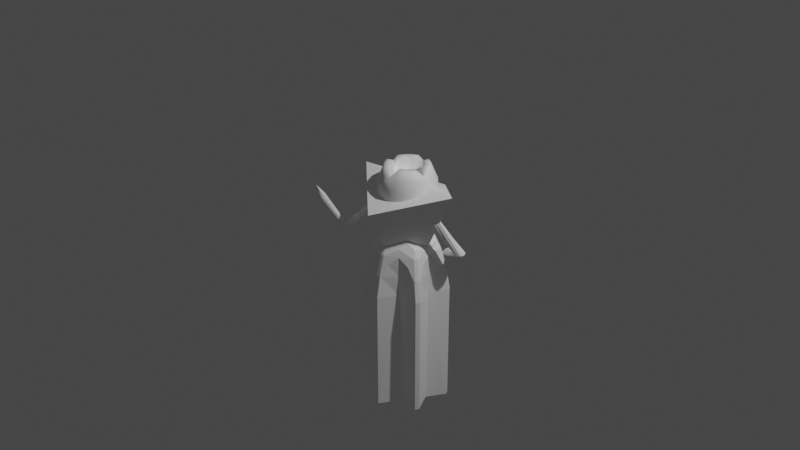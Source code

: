 # Source: Temp.blend  (saved by Blender 2.80.75; exported with 4.5.12 LTS)
import bpy
from mathutils import Matrix  # noqa: F401  (used for matrix-valued properties, if any)

bpy.ops.wm.read_factory_settings(use_empty=True)
scene = bpy.context.scene
scene.name = 'Scene'

# ---- collections
col_collection = bpy.data.collections.new('Collection'); scene.collection.children.link(col_collection)

# ---- materials (node trees are filled in below, after node groups)
mat_mat2 = bpy.data.materials.new('mat2')
mat_mat2.use_transparent_shadow = False
mat_mat2.diffuse_color = (1.0, 1.0, 1.0, 1.0)
mat_mat2.roughness = 0.6667
mat_mat2.specular_intensity = 1.0
mat_mat1 = bpy.data.materials.new('mat1')
mat_mat1.use_transparent_shadow = False
mat_mat1.diffuse_color = (1.0, 1.0, 1.0, 1.0)
mat_mat1.roughness = 0.6667
mat_mat1.specular_intensity = 1.0
mat_mat4 = bpy.data.materials.new('mat4')
mat_mat4.use_transparent_shadow = False
mat_mat4.diffuse_color = (1.0, 1.0, 1.0, 1.0)
mat_mat4.roughness = 0.6667
mat_mat4.specular_intensity = 1.0
mat_mat3 = bpy.data.materials.new('mat3')
mat_mat3.use_transparent_shadow = False
mat_mat3.diffuse_color = (1.0, 1.0, 1.0, 1.0)
mat_mat3.roughness = 0.6667
mat_mat3.specular_intensity = 1.0
mat_mat5 = bpy.data.materials.new('mat5')
mat_mat5.use_transparent_shadow = False
mat_mat5.diffuse_color = (1.0, 1.0, 1.0, 1.0)
mat_mat5.roughness = 0.6667
mat_mat5.specular_intensity = 1.0
mat_mat6 = bpy.data.materials.new('mat6')
mat_mat6.use_transparent_shadow = False
mat_mat6.diffuse_color = (1.0, 1.0, 1.0, 1.0)
mat_mat6.roughness = 0.6667
mat_mat6.specular_intensity = 1.0

# ---- material node trees
mat_mat2.use_nodes = True; mat_mat2.node_tree.nodes.clear()
_N = mat_mat2.node_tree.nodes; _L = mat_mat2.node_tree.links
n0 = _N.new('ShaderNodeOutputMaterial'); n0.name = 'Material Output'; n0.location = (300, 300)
n1 = _N.new('ShaderNodeBsdfPrincipled'); n1.name = 'Principled BSDF'; n1.location = (10, 300)
n1.distribution = 'GGX'
n1.subsurface_method = 'BURLEY'
n1.inputs[0].default_value = (1.0, 1.0, 1.0, 1.0)
n1.inputs[2].default_value = 0.6667
n1.inputs[3].default_value = 1.45
n1.inputs[13].default_value = 1.0
n1.inputs[27].default_value = (0.0, 0.0, 0.0, 1.0)
n1.inputs[28].default_value = 1.0
_L.new(n1.outputs[0], n0.inputs[0])
n0.is_active_output = True
mat_mat1.use_nodes = True; mat_mat1.node_tree.nodes.clear()
_N = mat_mat1.node_tree.nodes; _L = mat_mat1.node_tree.links
n0 = _N.new('ShaderNodeOutputMaterial'); n0.name = 'Material Output'; n0.location = (300, 300)
n1 = _N.new('ShaderNodeBsdfPrincipled'); n1.name = 'Principled BSDF'; n1.location = (10, 300)
n1.distribution = 'GGX'
n1.subsurface_method = 'BURLEY'
n1.inputs[0].default_value = (1.0, 1.0, 1.0, 1.0)
n1.inputs[2].default_value = 0.6667
n1.inputs[3].default_value = 1.45
n1.inputs[13].default_value = 1.0
n1.inputs[27].default_value = (0.0, 0.0, 0.0, 1.0)
n1.inputs[28].default_value = 1.0
_L.new(n1.outputs[0], n0.inputs[0])
n0.is_active_output = True
mat_mat4.use_nodes = True; mat_mat4.node_tree.nodes.clear()
_N = mat_mat4.node_tree.nodes; _L = mat_mat4.node_tree.links
n0 = _N.new('ShaderNodeOutputMaterial'); n0.name = 'Material Output'; n0.location = (300, 300)
n1 = _N.new('ShaderNodeBsdfPrincipled'); n1.name = 'Principled BSDF'; n1.location = (10, 300)
n1.distribution = 'GGX'
n1.subsurface_method = 'BURLEY'
n1.inputs[0].default_value = (1.0, 1.0, 1.0, 1.0)
n1.inputs[2].default_value = 0.6667
n1.inputs[3].default_value = 1.45
n1.inputs[13].default_value = 1.0
n1.inputs[27].default_value = (0.0, 0.0, 0.0, 1.0)
n1.inputs[28].default_value = 1.0
_L.new(n1.outputs[0], n0.inputs[0])
n0.is_active_output = True
mat_mat3.use_nodes = True; mat_mat3.node_tree.nodes.clear()
_N = mat_mat3.node_tree.nodes; _L = mat_mat3.node_tree.links
n0 = _N.new('ShaderNodeOutputMaterial'); n0.name = 'Material Output'; n0.location = (300, 300)
n1 = _N.new('ShaderNodeBsdfPrincipled'); n1.name = 'Principled BSDF'; n1.location = (10, 300)
n1.distribution = 'GGX'
n1.subsurface_method = 'BURLEY'
n1.inputs[0].default_value = (1.0, 1.0, 1.0, 1.0)
n1.inputs[2].default_value = 0.6667
n1.inputs[3].default_value = 1.45
n1.inputs[13].default_value = 1.0
n1.inputs[27].default_value = (0.0, 0.0, 0.0, 1.0)
n1.inputs[28].default_value = 1.0
_L.new(n1.outputs[0], n0.inputs[0])
n0.is_active_output = True
mat_mat5.use_nodes = True; mat_mat5.node_tree.nodes.clear()
_N = mat_mat5.node_tree.nodes; _L = mat_mat5.node_tree.links
n0 = _N.new('ShaderNodeOutputMaterial'); n0.name = 'Material Output'; n0.location = (300, 300)
n1 = _N.new('ShaderNodeBsdfPrincipled'); n1.name = 'Principled BSDF'; n1.location = (10, 300)
n1.distribution = 'GGX'
n1.subsurface_method = 'BURLEY'
n1.inputs[0].default_value = (1.0, 1.0, 1.0, 1.0)
n1.inputs[2].default_value = 0.6667
n1.inputs[3].default_value = 1.45
n1.inputs[13].default_value = 1.0
n1.inputs[27].default_value = (0.0, 0.0, 0.0, 1.0)
n1.inputs[28].default_value = 1.0
_L.new(n1.outputs[0], n0.inputs[0])
n0.is_active_output = True
mat_mat6.use_nodes = True; mat_mat6.node_tree.nodes.clear()
_N = mat_mat6.node_tree.nodes; _L = mat_mat6.node_tree.links
n0 = _N.new('ShaderNodeOutputMaterial'); n0.name = 'Material Output'; n0.location = (300, 300)
n1 = _N.new('ShaderNodeBsdfPrincipled'); n1.name = 'Principled BSDF'; n1.location = (10, 300)
n1.distribution = 'GGX'
n1.subsurface_method = 'BURLEY'
n1.inputs[0].default_value = (1.0, 1.0, 1.0, 1.0)
n1.inputs[2].default_value = 0.6667
n1.inputs[3].default_value = 1.45
n1.inputs[13].default_value = 1.0
n1.inputs[27].default_value = (0.0, 0.0, 0.0, 1.0)
n1.inputs[28].default_value = 1.0
_L.new(n1.outputs[0], n0.inputs[0])
n0.is_active_output = True

# ---- world
world_world = bpy.data.worlds.new('World'); scene.world = world_world
world_world.use_nodes = True; world_world.node_tree.nodes.clear()
_N = world_world.node_tree.nodes; _L = world_world.node_tree.links
n0 = _N.new('ShaderNodeOutputWorld'); n0.name = 'World Output'; n0.location = (300, 300)
n1 = _N.new('ShaderNodeBackground'); n1.name = 'Background'; n1.location = (10, 300)
n1.inputs[0].default_value = (0.05088, 0.05088, 0.05088, 1.0)
_L.new(n1.outputs[0], n0.inputs[0])
n0.is_active_output = True
world_world.color = (0.05088, 0.05088, 0.05088)
world_world.use_sun_shadow = False
world_world.sun_shadow_jitter_overblur = 0.0

# ---- cameras
cam_camera = bpy.data.cameras.new('Camera')
cam_camera.clip_end = 100.0
cam_camera.ortho_scale = 7.314

# ---- lights
light_light = bpy.data.lights.new('Light', 'POINT')
light_light.transmission_factor = 0.0
light_light.energy = 1000.0
light_light.shadow_soft_size = 0.1
light_light.shadow_maximum_resolution = 0.006
light_light.use_absolute_resolution = True

# ---- meshes
me_gobglobgrodgrob = bpy.data.meshes.new('GobGlobGrodGrob')
me_gobglobgrodgrob.from_pydata([(0.5474, 0.1364, -0.02575), (0.5234, 0.1429, 0.00351), (0.6824, -0.2237, -0.1545), (0.7046, -0.225, -0.1752), (0.4997, 0.1364, 0.02494), (0.6532, -0.22, -0.1476), (0.4817, 0.1153, 0.03282), (0.6247, -0.2149, -0.1563), (0.4749, 0.08519, 0.02502), (0.6044, -0.2098, -0.1783), (0.4812, 0.05561, 0.003636), (0.598, -0.2061, -0.2076), (0.4933, 0.02416, -0.0256), (0.6071, -0.2047, -0.2365), (0.4811, 0.05561, -0.05485), (0.6292, -0.206, -0.2571), (0.4747, 0.08519, -0.07629), (0.6584, -0.2097, -0.264), (0.4815, 0.1153, -0.08416), (0.687, -0.2147, -0.2553), (0.4995, 0.1364, -0.07636), (0.7072, -0.2199, -0.2334), (0.5233, 0.1429, -0.05498), (0.7136, -0.2236, -0.204), (0.2788, -0.4678, -0.4088), (0.2971, -0.4728, -0.4319), (0.2601, -0.4541, -0.3954), (0.2459, -0.4354, -0.3951), (0.2401, -0.4167, -0.408), (0.2442, -0.403, -0.4308), (0.2571, -0.398, -0.4572), (0.2754, -0.4031, -0.4802), (0.2942, -0.4168, -0.4937), (0.3083, -0.4355, -0.494), (0.3142, -0.4541, -0.481), (0.31, -0.4678, -0.4583), (0.1355, -0.5297, -0.4992), (0.1511, -0.5297, -0.5239), (0.1241, -0.5297, -0.4811), (0.1199, -0.5297, -0.4745), (0.1667, -0.5298, -0.5487), (0.1781, -0.5298, -0.5668), (0.1823, -0.5298, -0.5734)], [], [(0, 1, 2, 3), (1, 4, 5, 2), (4, 6, 7, 5), (8, 9, 7, 6), (10, 11, 9, 8), (12, 13, 11, 10), (14, 15, 13, 12), (16, 17, 15, 14), (16, 18, 19, 17), (18, 20, 21, 19), (20, 22, 23, 21), (22, 0, 3, 23), (2, 24, 25, 3), (5, 26, 24, 2), (7, 27, 26, 5), (9, 28, 27, 7), (11, 29, 28, 9), (13, 30, 29, 11), (13, 15, 31, 30), (15, 17, 32, 31), (17, 19, 33, 32), (19, 21, 34, 33), (21, 23, 35, 34), (23, 3, 25, 35), (24, 36, 37, 25), (26, 38, 36, 24), (27, 39, 38, 26), (27, 28, 38, 39), (28, 29, 36, 38), (29, 30, 37, 36), (31, 40, 37, 30), (32, 41, 40, 31), (33, 42, 41, 32), (33, 34, 41, 42), (34, 35, 40, 41), (35, 25, 37, 40)])
_uv = me_gobglobgrodgrob.uv_layers.new(name='UVMap')
_uv.uv.foreach_set('vector', [0.0, -0.4, 0.08333, -0.4, 0.08333, -0.6, 0.0, -0.6, 0.08333, -0.4, 0.1667, -0.4, 0.1667, -0.6, 0.08333, -0.6, 0.1667, -0.4, 0.25, -0.4, 0.25, -0.6, 0.1667, -0.6, 0.3333, -0.4, 0.3333, -0.6, 0.25, -0.6, 0.25, -0.4, 0.4167, -0.4, 0.4167, -0.6, 0.3333, -0.6, 0.3333, -0.4, 0.5, -0.4, 0.5, -0.6, 0.4167, -0.6, 0.4167, -0.4, 0.5833, -0.4, 0.5833, -0.6, 0.5, -0.6, 0.5, -0.4, 0.6667, -0.4, 0.6667, -0.6, 0.5833, -0.6, 0.5833, -0.4, 0.6667, -0.4, 0.75, -0.4, 0.75, -0.6, 0.6667, -0.6, 0.75, -0.4, 0.8333, -0.4, 0.8333, -0.6, 0.75, -0.6, 0.8333, -0.4, 0.9167, -0.4, 0.9167, -0.6, 0.8333, -0.6, 0.9167, -0.4, 1.0, -0.4, 1.0, -0.6, 0.9167, -0.6, 0.08333, -0.6, 0.08333, -0.8, 0.0, -0.8, 0.0, -0.6, 0.1667, -0.6, 0.1667, -0.8, 0.08333, -0.8, 0.08333, -0.6, 0.25, -0.6, 0.25, -0.8, 0.1667, -0.8, 0.1667, -0.6, 0.3333, -0.6, 0.3333, -0.8, 0.25, -0.8, 0.25, -0.6, 0.4167, -0.6, 0.4167, -0.8, 0.3333, -0.8, 0.3333, -0.6, 0.5, -0.6, 0.5, -0.8, 0.4167, -0.8, 0.4167, -0.6, 0.5, -0.6, 0.5833, -0.6, 0.5833, -0.8, 0.5, -0.8, 0.5833, -0.6, 0.6667, -0.6, 0.6667, -0.8, 0.5833, -0.8, 0.6667, -0.6, 0.75, -0.6, 0.75, -0.8, 0.6667, -0.8, 0.75, -0.6, 0.8333, -0.6, 0.8333, -0.8, 0.75, -0.8, 0.8333, -0.6, 0.9167, -0.6, 0.9167, -0.8, 0.8333, -0.8, 0.9167, -0.6, 1.0, -0.6, 1.0, -0.8, 0.9167, -0.8, 0.08333, -0.8, 0.08333, -1.0, 0.0, -1.0, 0.0, -0.8, 0.1667, -0.8, 0.1667, -1.0, 0.08333, -1.0, 0.08333, -0.8, 0.25, -0.8, 0.25, -1.0, 0.1667, -1.0, 0.1667, -0.8, 0.25, -0.8, 0.3333, -0.8, 0.3333, -1.0, 0.25, -1.0, 0.3333, -0.8, 0.4167, -0.8, 0.4167, -1.0, 0.3333, -1.0, 0.4167, -0.8, 0.5, -0.8, 0.5, -1.0, 0.4167, -1.0, 0.5833, -0.8, 0.5833, -1.0, 0.5, -1.0, 0.5, -0.8, 0.6667, -0.8, 0.6667, -1.0, 0.5833, -1.0, 0.5833, -0.8, 0.75, -0.8, 0.75, -1.0, 0.6667, -1.0, 0.6667, -0.8, 0.75, -0.8, 0.8333, -0.8, 0.8333, -1.0, 0.75, -1.0, 0.8333, -0.8, 0.9167, -0.8, 0.9167, -1.0, 0.8333, -1.0, 0.9167, -0.8, 1.0, -0.8, 1.0, -1.0, 0.9167, -1.0])
me_gobglobgrodgrob.materials.append(mat_mat2)
me_gobglobgrodgrob.materials.append(mat_mat1)
me_gobglobgrodgrob.materials.append(mat_mat4)
me_gobglobgrodgrob.materials.append(mat_mat3)
me_gobglobgrodgrob.materials.append(mat_mat5)
me_gobglobgrodgrob.materials.append(mat_mat6)
me_gobglobgrodgrob.use_remesh_preserve_volume = False
me_gobglobgrodgrob.use_remesh_preserve_attributes = False
me_gobglobgrodgrob.use_mirror_vertex_groups = False
me_gobglobgrodgrob.update()
me_gobglobgrodgrob_001 = bpy.data.meshes.new('GobGlobGrodGrob.001')
me_gobglobgrodgrob_001.from_pydata([(0.2475, -0.7194, -0.2904), (0.2387, -2.0, -0.2712), (0.1181, -2.0, -0.4722), (0.1181, -0.708, -0.4722), (-0.215, -0.3527, -0.02579), (-0.2164, -0.2605, -0.02577), (-0.2377, -0.3517, -0.1299), (-0.2689, -0.4775, -0.1985), (-0.213, -0.4817, -0.02582), (-0.3012, -0.7072, -0.2307), (-0.2097, -0.6998, -0.02588), (-0.3009, -0.7078, 0.1797), (-0.2686, -0.4776, 0.1468), (-0.2374, -0.3514, 0.07933), (-0.06314, -0.3558, 0.2374), (-0.06408, -0.2605, 0.2389), (-0.1656, -0.3511, 0.2073), (-0.2414, -0.4779, 0.1996), (-0.06189, -0.4826, 0.2354), (-0.2821, -0.7079, 0.2132), (-0.05966, -0.709, 0.2318), (0.07316, -0.7079, 0.4197), (0.05704, -0.4772, 0.3729), (0.01473, -0.3516, 0.3123), (0.2521, -0.3532, 0.2423), (0.2528, -0.2608, 0.2438), (0.172, -0.3516, 0.3167), (0.1295, -0.4776, 0.3774), (0.251, -0.4788, 0.2403), (0.1217, -0.7077, 0.4198), (0.2492, -0.7061, 0.2367), (0.47, -0.707, 0.2169), (0.4279, -0.4775, 0.2036), (0.3529, -0.3517, 0.2114), (0.4297, -0.3509, 0.07872), (0.4067, -0.3519, -0.02642), (0.4081, -0.2608, -0.02643), (0.4612, -0.4776, 0.1468), (0.4048, -0.4808, -0.0264), (0.4934, -0.7074, 0.1768), (0.4011, -0.7199, -0.02637), (0.4927, -0.7073, -0.2317), (0.4605, -0.4774, -0.1984), (0.4295, -0.3517, -0.1299), (0.2506, -0.2605, -0.2973), (0.3511, -0.3516, -0.2644), (0.2499, -0.359, -0.2958), (0.4246, -0.4777, -0.2569), (0.249, -0.4941, -0.2938), (0.4675, -0.7075, -0.2712), (0.126, -0.4782, -0.4304), (0.1698, -0.3517, -0.3691), (-0.0623, -0.3548, -0.2923), (-0.06324, -0.2605, -0.294), (0.01712, -0.3517, -0.3644), (0.06021, -0.4776, -0.4268), (-0.061, -0.4842, -0.29), (0.07314, -0.7077, -0.4721), (-0.05874, -0.7096, -0.286), (-0.2756, -0.7071, -0.2716), (-0.2311, -0.4779, -0.2502), (-0.1635, -0.3521, -0.2581), (0.1199, -0.4777, 0.383), (0.1216, -2.0, 0.4199), (0.2387, -2.0, 0.2163), (0.4703, -2.0, 0.2169), (0.4398, -0.4774, 0.1967), (0.4612, -0.4777, 0.1604), (0.4935, -2.0, 0.1769), (0.3816, -2.0, -0.02621), (0.4606, -0.4777, -0.2151), (0.4928, -2.0, -0.2319), (0.1164, -0.4777, -0.4359), (0.4373, -0.4777, -0.2495), (0.4676, -2.0, -0.2713), (0.07504, -0.4777, -0.4359), (0.07318, -2.0, -0.4721), (-0.04579, -2.0, -0.2628), (-0.2759, -2.0, -0.2717), (-0.2385, -0.4778, -0.2444), (-0.269, -0.4777, -0.2142), (-0.3013, -2.0, -0.2308), (-0.1898, -2.0, -0.02621), (-0.2686, -0.4777, 0.163), (-0.3009, -2.0, 0.1798), (-0.04693, -2.0, 0.2114), (0.07318, -2.0, 0.4197), (0.07504, -0.4777, 0.3835), (-0.2822, -2.0, 0.2132), (-0.2514, -0.4777, 0.1937), (0.1161, -0.2604, 0.3232), (0.07815, -0.2604, 0.323), (0.4073, -0.2604, 0.1329), (0.3892, -0.2604, 0.1642), (0.3871, -0.2604, -0.2181), (0.4068, -0.2604, -0.1873), (0.07815, -0.2604, -0.3754), (0.1134, -0.2604, -0.3755), (-0.2151, -0.2604, -0.1865), (-0.1955, -0.2604, -0.2184), (-0.2001, -0.2604, 0.1613), (-0.2148, -0.2604, 0.1351), (0.09666, -0.185, 0.2809), (-0.05107, -0.185, 0.218), (0.2403, -0.185, -0.2765), (0.3605, -0.185, -0.1815), (-0.1707, -0.185, 0.1272), (-0.1942, -0.185, -0.02577), (-0.169, -0.185, -0.1809), (-0.05064, -0.185, -0.2748), (0.386, -0.185, -0.0261), (0.3617, -0.185, 0.1277), (0.09586, -0.185, -0.3332), (0.2414, -0.185, 0.2227), (0.2651, -0.109, 0.1519), (0.2658, -0.1085, -0.2058), (-0.07779, -0.1085, -0.198), (-0.08015, -0.1085, 0.1445)], [], [(0, 1, 2, 3), (4, 5, 6), (6, 7, 8, 4), (7, 9, 10, 8), (10, 11, 12, 8), (13, 4, 8, 12), (4, 13, 5), (14, 15, 16), (16, 17, 18, 14), (17, 19, 20, 18), (20, 21, 22, 18), (23, 14, 18, 22), (23, 15, 14), (24, 25, 26), (26, 27, 28, 24), (27, 29, 30, 28), (30, 31, 32, 28), (28, 32, 33, 24), (33, 25, 24), (34, 35, 36), (34, 37, 38, 35), (37, 39, 40, 38), (40, 41, 42, 38), (43, 35, 38, 42), (35, 43, 36), (44, 45, 46), (45, 47, 48, 46), (47, 49, 0, 48), (0, 3, 50, 48), (51, 46, 48, 50), (51, 44, 46), (52, 53, 54), (54, 55, 56, 52), (55, 57, 58, 56), (58, 59, 60, 56), (61, 52, 56, 60), (61, 53, 52), (29, 27, 62), (63, 64, 30, 29), (30, 64, 65, 31), (31, 66, 32), (37, 67, 39), (68, 69, 40, 39), (41, 70, 42), (40, 69, 71, 41), (3, 72, 50), (47, 73, 49), (74, 1, 0, 49), (55, 75, 57), (76, 77, 58, 57), (58, 77, 78, 59), (59, 79, 60), (7, 80, 9), (9, 81, 82, 10), (11, 83, 12), (82, 84, 11, 10), (20, 85, 86, 21), (21, 87, 22), (88, 85, 20, 19), (17, 89, 19), (63, 29, 21, 86), (29, 62, 87, 21), (90, 91, 87, 62), (65, 68, 39, 31), (67, 66, 31, 39), (92, 93, 66, 67), (71, 74, 49, 41), (70, 41, 49, 73), (73, 94, 95, 70), (76, 57, 3, 2), (72, 3, 57, 75), (96, 97, 72, 75), (81, 9, 59, 78), (80, 79, 59, 9), (98, 99, 79, 80), (84, 88, 19, 11), (89, 83, 11, 19), (100, 101, 83, 89), (62, 27, 26, 90), (66, 93, 33, 32), (67, 37, 34, 92), (70, 95, 43, 42), (73, 47, 45, 94), (72, 97, 51, 50), (75, 55, 54, 96), (79, 99, 61, 60), (80, 7, 6, 98), (83, 101, 13, 12), (89, 17, 16, 100), (87, 91, 23, 22), (23, 91, 15), (15, 100, 16), (90, 26, 25), (25, 33, 93), (92, 34, 36), (36, 43, 95), (94, 45, 44), (44, 51, 97), (96, 54, 53), (53, 61, 99), (98, 6, 5), (5, 13, 101), (15, 91, 102, 103), (94, 44, 104, 105), (5, 101, 106, 107), (53, 99, 108, 109), (92, 36, 110, 111), (44, 97, 112, 104), (96, 53, 109, 112), (98, 5, 107, 108), (106, 100, 15, 103), (36, 95, 105, 110), (113, 25, 93, 111), (90, 25, 113, 102), (114, 113, 111), (105, 104, 115), (116, 109, 108), (106, 103, 117), (107, 116, 108), (107, 106, 117), (102, 117, 103), (102, 113, 114), (110, 114, 111), (110, 105, 115), (112, 115, 104), (112, 109, 116), (91, 90, 102), (101, 100, 106), (99, 98, 108), (97, 96, 112), (95, 94, 105), (93, 92, 111), (85, 88, 84, 82), (64, 63, 86, 85), (64, 69, 68, 65), (1, 74, 71, 69), (1, 77, 76, 2), (77, 82, 81, 78)])
me_gobglobgrodgrob_001.polygons.foreach_set('material_index', [0, 0, 0, 0, 0, 0, 0, 0, 0, 0, 0, 0, 0, 0, 0, 0, 0, 0, 0, 0, 0, 0, 0, 0, 0, 0, 0, 0, 0, 0, 0, 0, 0, 0, 0, 0, 0, 1, 0, 0, 1, 1, 0, 1, 0, 1, 1, 0, 1, 0, 0, 1, 1, 0, 1, 0, 0, 1, 0, 1, 1, 1, 1, 1, 1, 1, 1, 1, 1, 1, 1, 1, 1, 1, 1, 1, 1, 1, 1, 1, 1, 1, 1, 1, 1, 1, 1, 1, 1, 1, 1, 1, 1, 1, 1, 1, 1, 1, 1, 1, 1, 1, 1, 1, 1, 1, 1, 1, 1, 1, 1, 1, 1, 1, 1, 1, 1, 1, 1, 1, 1, 1, 1, 1, 1, 1, 1, 1, 1, 1, 1, 1, 2, 2, 2, 2, 2, 2])
_uv = me_gobglobgrodgrob_001.uv_layers.new(name='UVMap')
_uv.uv.foreach_set('vector', [0.4167, -0.4971, 0.4167, -1.0, 0.4894, -1.0, 0.4894, -0.317, 0.75, -0.3531, 0.7501, -0.08025, 0.7045, -0.1285, 0.7045, -0.1285, 0.6808, -0.1952, 0.75, -0.4038, 0.75, -0.3531, 0.6808, -0.1952, 0.6747, -0.317, 0.75, -0.4895, 0.75, -0.4038, 0.75, -0.4895, 0.826, -0.317, 0.8194, -0.1952, 0.75, -0.4038, 0.7962, -0.1284, 0.75, -0.3531, 0.75, -0.4038, 0.8194, -0.1952, 0.75, -0.3531, 0.7962, -0.1284, 0.75, -0.08025, 0.9167, -0.3544, 0.9135, -0.08025, 0.8688, -0.1279, 0.8688, -0.1279, 0.8447, -0.1957, 0.9167, -0.4042, 0.9167, -0.3544, 0.8447, -0.1957, 0.8401, -0.317, 0.9167, -0.4931, 0.9167, -0.4042, 0.9167, -0.4931, 0.9916, -0.317, 0.9833, -0.1952, 0.9167, -0.4042, 0.9601, -0.1285, 0.9167, -0.3544, 0.9167, -0.4042, 0.9831, -0.1945, 0.9601, -0.1285, 0.9136, -0.08025, 0.9167, -0.3544, 0.08333, -0.3532, 0.084, -0.08025, 0.03806, -0.1285, 0.03806, -0.1285, 0.01528, -0.1952, 0.08333, -0.4026, 0.08333, -0.3532, 0.01528, -0.1952, 0.01067, -0.317, 0.08333, -0.4918, 0.08333, -0.4026, 0.08333, -0.4918, 0.1581, -0.317, 0.1528, -0.1952, 0.08333, -0.4026, 0.08333, -0.4026, 0.1528, -0.1953, 0.1292, -0.1286, 0.08333, -0.3532, 0.1292, -0.1286, 0.08392, -0.08025, 0.08333, -0.3532, 0.2036, -0.1285, 0.25, -0.3528, 0.25, -0.08025, 0.2043, -0.1278, 0.1806, -0.1951, 0.25, -0.4034, 0.25, -0.3528, 0.1806, -0.1952, 0.1753, -0.317, 0.25, -0.4973, 0.25, -0.4034, 0.25, -0.4973, 0.3258, -0.317, 0.3192, -0.1952, 0.25, -0.4034, 0.2955, -0.1285, 0.25, -0.3528, 0.25, -0.4034, 0.3191, -0.1948, 0.25, -0.3528, 0.2955, -0.1285, 0.2499, -0.08025, 0.4173, -0.08025, 0.3717, -0.13, 0.4167, -0.3556, 0.3717, -0.13, 0.3491, -0.1994, 0.4167, -0.4087, 0.4167, -0.3556, 0.3491, -0.1994, 0.3433, -0.317, 0.4167, -0.4971, 0.4167, -0.4087, 0.4167, -0.4971, 0.4894, -0.317, 0.485, -0.1963, 0.4167, -0.4087, 0.4619, -0.1289, 0.4167, -0.3556, 0.4167, -0.4087, 0.485, -0.1963, 0.4619, -0.1289, 0.4173, -0.08025, 0.4167, -0.3556, 0.1581, -0.354, 0.5847, -0.08025, 0.5393, -0.1284, 0.5393, -0.1284, 0.5155, -0.1952, 0.1581, -0.4048, 0.1581, -0.354, 0.5155, -0.195, 0.5084, -0.317, 0.5833, -0.4933, 0.1581, -0.4048, 0.1581, -0.4933, 0.08333, -0.317, 0.6569, -0.1956, 0.1581, -0.4048, 0.6322, -0.1289, 0.1581, -0.354, 0.1581, -0.4048, 0.6569, -0.1956, 0.6322, -0.1289, 0.5847, -0.08025, 0.1581, -0.354, 0.01062, -0.3168, 0.01528, -0.1952, 0.01085, -0.1952, 0.01061, -1.0, 0.08333, -1.0, 0.08333, -0.4918, 0.01061, -0.317, 0.08333, -0.4918, 0.08333, -1.0, 0.1581, -1.0, 0.1581, -0.317, 0.1581, -0.3162, 0.1582, -0.1952, 0.1528, -0.1952, 0.1806, -0.1952, 0.1751, -0.1952, 0.1751, -0.3165, 0.1751, -1.0, 0.25, -1.0, 0.25, -0.4973, 0.1751, -0.317, 0.3258, -0.3165, 0.3258, -0.1952, 0.3192, -0.1952, 0.25, -0.4973, 0.25, -1.0, 0.3258, -1.0, 0.3258, -0.317, 0.4894, -0.317, 0.4894, -0.1952, 0.485, -0.1953, 0.3491, -0.1994, 0.3433, -0.1996, 0.3433, -0.3166, 0.3433, -1.0, 0.4167, -1.0, 0.4167, -0.4971, 0.3433, -0.317, 0.5155, -0.1952, 0.5084, -0.1952, 0.5084, -0.3168, 0.5084, -1.0, 0.5833, -1.0, 0.5833, -0.4933, 0.5084, -0.317, 0.1581, -0.4933, 0.1581, -1.0, 0.08333, -1.0, 0.08333, -0.317, 0.6569, -0.3162, 0.657, -0.1522, 0.6569, -0.1952, 0.6808, -0.1952, 0.6745, -0.1952, 0.6745, -0.3164, 0.6745, -0.317, 0.6745, -1.0, 0.75, -1.0, 0.75, -0.4895, 0.826, -0.3168, 0.826, -0.1952, 0.8194, -0.1952, 0.75, -1.0, 0.826, -1.0, 0.826, -0.317, 0.75, -0.4895, 0.9167, -0.4931, 0.9167, -1.0, 0.9916, -1.0, 0.9916, -0.317, 0.9916, -0.3169, 0.9916, -0.1952, 0.9833, -0.1952, 0.8401, -1.0, 0.9167, -1.0, 0.9167, -0.4931, 0.8401, -0.317, 0.8447, -0.1952, 0.8401, -0.1952, 0.8401, -0.3169, 0.01061, -1.0, 0.01062, -0.3168, 0.9916, -0.3169, 0.9916, -1.0, 0.01062, -0.3168, 0.01085, -0.1952, 0.9916, -0.1952, 0.9916, -0.3169, 0.01061, -0.08025, 0.9916, -0.08025, 0.9916, -0.1952, 0.01085, -0.1952, 0.1581, -1.0, 0.1751, -1.0, 0.1751, -0.3165, 0.1581, -0.3162, 0.1751, -0.1952, 0.1582, -0.1952, 0.1581, -0.3162, 0.1751, -0.3165, 0.1751, -0.08025, 0.1581, -0.08025, 0.1582, -0.1952, 0.1751, -0.1952, 0.3258, -1.0, 0.3433, -1.0, 0.3433, -0.3166, 0.3258, -0.3165, 0.3258, -0.1952, 0.3258, -0.3165, 0.3433, -0.3166, 0.3433, -0.1996, 0.3433, -0.1996, 0.3433, -0.08025, 0.3258, -0.08025, 0.3258, -0.1952, 0.5084, -1.0, 0.5084, -0.3168, 0.4894, -0.317, 0.4894, -1.0, 0.4894, -0.1952, 0.4894, -0.317, 0.5084, -0.3168, 0.5084, -0.1952, 0.5084, -0.08025, 0.4894, -0.08025, 0.4894, -0.1952, 0.5084, -0.1952, 0.6745, -1.0, 0.6745, -0.3164, 0.6569, -0.3162, 0.08333, -1.0, 0.6745, -0.1952, 0.657, -0.1522, 0.6569, -0.3162, 0.6745, -0.3164, 0.6745, -0.08025, 0.6569, -0.08025, 0.657, -0.1522, 0.6745, -0.1952, 0.826, -1.0, 0.8401, -1.0, 0.8401, -0.3169, 0.826, -0.3168, 0.8401, -0.1952, 0.826, -0.1952, 0.826, -0.3168, 0.8401, -0.3169, 0.8401, -0.08025, 0.826, -0.08025, 0.826, -0.1952, 0.8401, -0.1952, 0.01085, -0.1952, 0.01528, -0.1952, 0.03806, -0.1285, 0.01061, -0.08025, 0.1582, -0.1952, 0.1581, -0.08025, 0.1292, -0.1286, 0.1528, -0.1952, 0.1751, -0.1952, 0.1806, -0.1952, 0.2036, -0.1285, 0.1751, -0.08025, 0.3258, -0.1952, 0.3258, -0.08025, 0.2955, -0.1285, 0.3192, -0.1952, 0.3433, -0.1996, 0.3491, -0.1994, 0.3717, -0.13, 0.3433, -0.08025, 0.4894, -0.1952, 0.4894, -0.08025, 0.4619, -0.1289, 0.485, -0.1953, 0.5084, -0.1952, 0.5155, -0.1952, 0.5393, -0.1284, 0.5084, -0.08025, 0.657, -0.1522, 0.6569, -0.08025, 0.6322, -0.1289, 0.6569, -0.1952, 0.6745, -0.1952, 0.6808, -0.1952, 0.7045, -0.1285, 0.6745, -0.08025, 0.826, -0.1952, 0.826, -0.08025, 0.7962, -0.1284, 0.8194, -0.1952, 0.8401, -0.1952, 0.8447, -0.1952, 0.8688, -0.1279, 0.8401, -0.08025, 0.9916, -0.1952, 0.9916, -0.08025, 0.9601, -0.1285, 0.9833, -0.1952, 0.9601, -0.1285, 0.9916, -0.08025, 0.9167, -0.0803, 0.9167, -0.0803, 0.8401, -0.08025, 0.8688, -0.1279, 0.01061, -0.08025, 0.03806, -0.1285, 0.08392, -0.08025, 0.08392, -0.08025, 0.1292, -0.1286, 0.1581, -0.08025, 0.1751, -0.08025, 0.2036, -0.1285, 0.2508, -0.0808, 0.2508, -0.0808, 0.2955, -0.1285, 0.3258, -0.08025, 0.3433, -0.08025, 0.3717, -0.13, 0.4167, -0.0803, 0.4167, -0.0803, 0.4619, -0.1289, 0.4894, -0.08025, 0.5084, -0.08025, 0.5393, -0.1284, 0.5833, -0.0803, 0.5833, -0.0803, 0.6322, -0.1289, 0.6569, -0.08025, 0.6745, -0.08025, 0.7045, -0.1285, 0.75, -0.08029, 0.75, -0.08029, 0.7962, -0.1284, 0.826, -0.08025, 0.9167, -0.0803, 0.9916, -0.08025, 0.9916, -0.04041, 0.9167, -0.04041, 0.3433, -0.08025, 0.4167, -0.0803, 0.4167, -0.04041, 0.3433, -0.04041, 0.75, -0.08029, 0.826, -0.08025, 0.826, -0.04041, 0.75, -0.0404, 0.5833, -0.0803, 0.6569, -0.08025, 0.6569, -0.04041, 0.5833, -0.04041, 0.1751, -0.08025, 0.2508, -0.0808, 0.2504, -0.04058, 0.1751, -0.04041, 0.4167, -0.0803, 0.4894, -0.08025, 0.4894, -0.04041, 0.4167, -0.04041, 0.5084, -0.08025, 0.5833, -0.0803, 0.5833, -0.04041, 0.5084, -0.04041, 0.6745, -0.08025, 0.75, -0.08029, 0.75, -0.0404, 0.6745, -0.04041, 0.8401, -0.04041, 0.8401, -0.08025, 0.9167, -0.0803, 0.9167, -0.04041, 0.2508, -0.0808, 0.3258, -0.08025, 0.3258, -0.04041, 0.2504, -0.04058, 0.08367, -0.04032, 0.084, -0.08025, 0.1581, -0.08025, 0.1581, -0.04041, 0.01061, -0.08025, 0.08392, -0.08025, 0.08363, -0.04032, 0.01061, -0.04041, 0.08333, 0.0, 0.08367, -0.04032, 0.1581, -0.04041, 0.3433, -0.04041, 0.4167, -0.04041, 0.4167, 0.0, 0.5833, 0.0, 0.5833, -0.04041, 0.6569, -0.04041, 0.8401, -0.04041, 0.9167, -0.04041, 0.9167, 0.0, 0.75, -0.0404, 0.5833, 0.0, 0.6745, -0.04041, 0.75, -0.0404, 0.8333, -0.04041, 0.9167, 0.0, 0.9916, -0.04041, 0.9167, 0.0, 0.9167, -0.04041, 0.01061, -0.04041, 0.08363, -0.04032, 0.08333, 0.0, 0.2504, -0.04058, 0.08333, 0.0, 0.1667, -0.04041, 0.2504, -0.04058, 0.3258, -0.04041, 0.4167, 0.0, 0.4894, -0.04041, 0.4167, 0.0, 0.4167, -0.04041, 0.5084, -0.04041, 0.5833, -0.04041, 0.5833, 0.0, 0.9916, -0.08025, 0.01061, -0.08025, 0.01061, -0.04041, 0.826, -0.08025, 0.8401, -0.08025, 0.8401, -0.04041, 0.6569, -0.08025, 0.6745, -0.08025, 0.6569, -0.04041, 0.4894, -0.08025, 0.5084, -0.08025, 0.4894, -0.04041, 0.3258, -0.08025, 0.3433, -0.08025, 0.3433, -0.04041, 0.1581, -0.08025, 0.1751, -0.08025, 0.1581, -0.04041, 0.9167, -1.0, 0.8401, -1.0, 0.826, -1.0, 0.75, -1.0, 0.08333, -1.0, 0.01061, -1.0, 0.9916, -1.0, 0.9167, -1.0, 0.08333, -1.0, 0.25, -1.0, 0.1751, -1.0, 0.1581, -1.0, 0.4167, -1.0, 0.3433, -1.0, 0.3258, -1.0, 0.25, -1.0, 0.4167, -1.0, 0.1581, -1.0, 0.5084, -1.0, 0.4894, -1.0, 0.1581, -1.0, 0.75, -1.0, 0.6745, -1.0, 0.08333, -1.0])
me_gobglobgrodgrob_001.materials.append(mat_mat2)
me_gobglobgrodgrob_001.materials.append(mat_mat1)
me_gobglobgrodgrob_001.materials.append(mat_mat4)
me_gobglobgrodgrob_001.materials.append(mat_mat3)
me_gobglobgrodgrob_001.materials.append(mat_mat5)
me_gobglobgrodgrob_001.materials.append(mat_mat6)
me_gobglobgrodgrob_001.use_remesh_preserve_volume = False
me_gobglobgrodgrob_001.use_remesh_preserve_attributes = False
me_gobglobgrodgrob_001.use_mirror_vertex_groups = False
me_gobglobgrodgrob_001.update()
me_gobglobgrodgrob_002 = bpy.data.meshes.new('GobGlobGrodGrob.002')
me_gobglobgrodgrob_002.from_pydata([(0.09583, 0.5189, 0.1349), (0.1451, 0.5189, 0.1271), (0.09583, 0.5189, -0.02467), (0.1896, 0.5189, 0.1044), (0.2249, 0.5189, 0.06912), (0.2476, 0.5189, 0.02464), (0.2554, 0.5189, -0.02467), (0.2476, 0.5189, -0.07399), (0.2249, 0.5189, -0.1185), (0.1896, 0.5189, -0.1538), (0.1451, 0.5189, -0.1764), (0.09583, 0.5189, -0.1843), (0.04651, 0.5189, -0.1764), (0.002028, 0.5189, -0.1538), (-0.03328, 0.5189, -0.1185), (-0.05594, 0.5189, -0.07399), (-0.06375, 0.5189, -0.02467), (-0.05594, 0.5189, 0.02464), (-0.03328, 0.5189, 0.06912), (0.002028, 0.5189, 0.1044), (0.04651, 0.5189, 0.1271), (0.09583, 0.5486, 0.1612), (0.1459, 0.6339, 0.1281), (0.191, 0.6339, 0.1051), (0.2269, 0.6339, 0.06926), (0.2499, 0.6339, 0.0241), (0.283, 0.5493, -0.02595), (0.2499, 0.6339, -0.07601), (0.2269, 0.6339, -0.1212), (0.191, 0.6339, -0.157), (0.1459, 0.6339, -0.18), (0.09583, 0.5486, -0.2131), (0.04577, 0.6339, -0.18), (0.000614, 0.6339, -0.157), (-0.03522, 0.6339, -0.1212), (-0.05823, 0.6339, -0.07601), (-0.09137, 0.5493, -0.02595), (-0.05823, 0.6339, 0.0241), (-0.03522, 0.6339, 0.06926), (0.000614, 0.6339, 0.1051), (0.04577, 0.6339, 0.1281), (0.1672, 0.6343, 0.1936), (0.09583, 0.5493, 0.2408), (0.1783, 0.5494, 0.2277), (0.2526, 0.5494, 0.1898), (0.2315, 0.6343, 0.1608), (0.3116, 0.5494, 0.1308), (0.2826, 0.6343, 0.1097), (0.3495, 0.5494, 0.05647), (0.3153, 0.6343, 0.04537), (0.3626, 0.5496, -0.02595), (0.3153, 0.6343, -0.09728), (0.3495, 0.5494, -0.1084), (0.3116, 0.5494, -0.1827), (0.2826, 0.6343, -0.1616), (0.2526, 0.5494, -0.2417), (0.2315, 0.6343, -0.2127), (0.1783, 0.5494, -0.2796), (0.1672, 0.6343, -0.2455), (0.09583, 0.5493, -0.2927), (0.0245, 0.6343, -0.2455), (0.0134, 0.5494, -0.2796), (-0.06096, 0.5494, -0.2417), (-0.03984, 0.6343, -0.2127), (-0.12, 0.5494, -0.1827), (-0.09091, 0.6343, -0.1616), (-0.1579, 0.5494, -0.1084), (-0.1237, 0.6343, -0.09728), (-0.1709, 0.5496, -0.02595), (-0.1237, 0.6343, 0.04537), (-0.1579, 0.5494, 0.05647), (-0.12, 0.5494, 0.1308), (-0.09091, 0.6343, 0.1097), (-0.06096, 0.5494, 0.1898), (-0.03984, 0.6343, 0.1608), (0.0134, 0.5494, 0.2277), (0.0245, 0.6343, 0.1936), (0.09583, 0.464, 0.2779), (0.09583, 0.332, 0.2808), (0.1906, 0.3381, 0.2657), (0.1897, 0.464, 0.263), (0.2761, 0.3564, 0.2222), (0.2744, 0.464, 0.2199), (0.344, 0.3857, 0.1543), (0.3417, 0.464, 0.1527), (0.3875, 0.421, 0.06883), (0.3848, 0.464, 0.06795), (0.4025, 0.4606, -0.02595), (0.3997, 0.464, -0.02595), (0.3875, 0.421, -0.1207), (0.3848, 0.464, -0.1199), (0.344, 0.3857, -0.2062), (0.3417, 0.464, -0.2046), (0.2761, 0.3564, -0.2741), (0.2744, 0.464, -0.2718), (0.1906, 0.3381, -0.3177), (0.1897, 0.464, -0.3149), (0.09583, 0.332, -0.3327), (0.09583, 0.464, -0.3298), (0.001048, 0.3381, -0.3177), (0.001928, 0.464, -0.3149), (-0.08445, 0.3564, -0.2741), (-0.08278, 0.464, -0.2718), (-0.1523, 0.3857, -0.2062), (-0.15, 0.464, -0.2046), (-0.1959, 0.421, -0.1207), (-0.1932, 0.464, -0.1199), (-0.2109, 0.4606, -0.02595), (-0.208, 0.464, -0.02595), (-0.1959, 0.421, 0.06883), (-0.1932, 0.464, 0.06795), (-0.1523, 0.3857, 0.1543), (-0.15, 0.464, 0.1527), (-0.08445, 0.3564, 0.2222), (-0.08278, 0.464, 0.2199), (0.001049, 0.3381, 0.2657), (0.001928, 0.464, 0.263)], [], [(0, 1, 2), (1, 3, 2), (3, 4, 2), (4, 5, 2), (5, 6, 2), (6, 7, 2), (7, 8, 2), (8, 9, 2), (9, 10, 2), (10, 11, 2), (11, 12, 2), (12, 13, 2), (13, 14, 2), (14, 15, 2), (15, 16, 2), (16, 17, 2), (17, 18, 2), (18, 19, 2), (19, 20, 2), (20, 0, 2), (1, 0, 21, 22), (3, 1, 22, 23), (4, 3, 23, 24), (5, 4, 24, 25), (26, 6, 5, 25), (7, 6, 26, 27), (8, 7, 27, 28), (9, 8, 28, 29), (10, 9, 29, 30), (31, 11, 10, 30), (12, 11, 31, 32), (33, 13, 12, 32), (34, 14, 13, 33), (35, 15, 14, 34), (36, 16, 15, 35), (17, 16, 36, 37), (38, 18, 17, 37), (39, 19, 18, 38), (40, 20, 19, 39), (21, 0, 20, 40), (41, 22, 21, 42), (41, 43, 44, 45), (23, 22, 41, 45), (45, 44, 46, 47), (47, 24, 23, 45), (46, 48, 49, 47), (25, 24, 47, 49), (26, 25, 49, 50), (51, 27, 26, 50), (52, 53, 54, 51), (54, 28, 27, 51), (53, 55, 56, 54), (56, 29, 28, 54), (55, 57, 58, 56), (58, 30, 29, 56), (31, 30, 58, 59), (60, 32, 31, 59), (60, 61, 62, 63), (33, 32, 60, 63), (63, 62, 64, 65), (65, 34, 33, 63), (65, 64, 66, 67), (35, 34, 65, 67), (36, 35, 67, 68), (69, 37, 36, 68), (69, 70, 71, 72), (38, 37, 69, 72), (72, 71, 73, 74), (39, 38, 72, 74), (74, 73, 75, 76), (40, 39, 74, 76), (21, 40, 76, 42), (77, 78, 79, 80), (80, 43, 42, 77), (80, 79, 81, 82), (82, 44, 43, 80), (82, 81, 83, 84), (46, 44, 82, 84), (84, 83, 85, 86), (48, 46, 84, 86), (86, 85, 87, 88), (88, 50, 48, 86), (87, 89, 90, 88), (52, 50, 88, 90), (89, 91, 92, 90), (92, 53, 52, 90), (91, 93, 94, 92), (94, 55, 53, 92), (93, 95, 96, 94), (57, 55, 94, 96), (95, 97, 98, 96), (59, 57, 96, 98), (98, 97, 99, 100), (100, 61, 59, 98), (100, 99, 101, 102), (102, 62, 61, 100), (102, 101, 103, 104), (64, 62, 102, 104), (104, 103, 105, 106), (66, 64, 104, 106), (106, 105, 107, 108), (108, 68, 66, 106), (107, 109, 110, 108), (70, 68, 108, 110), (109, 111, 112, 110), (112, 71, 70, 110), (111, 113, 114, 112), (114, 73, 71, 112), (113, 115, 116, 114), (75, 73, 114, 116), (115, 78, 77, 116), (42, 75, 116, 77), (42, 43, 41), (76, 75, 42), (58, 57, 59), (59, 61, 60), (49, 48, 50), (50, 52, 51), (67, 66, 68), (68, 70, 69)])
me_gobglobgrodgrob_002.polygons.foreach_set('use_smooth', [True] * 120)
me_gobglobgrodgrob_002.polygons.foreach_set('material_index', [3, 3, 3, 3, 3, 3, 3, 3, 3, 3, 3, 3, 3, 3, 3, 3, 3, 3, 3, 3, 0, 1, 1, 1, 1, 0, 0, 1, 1, 1, 0, 1, 1, 1, 1, 1, 1, 1, 1, 1, 4, 0, 4, 0, 4, 0, 4, 4, 4, 0, 4, 0, 4, 0, 4, 4, 4, 0, 4, 0, 4, 0, 4, 4, 4, 0, 4, 0, 4, 0, 4, 4, 0, 0, 0, 0, 0, 0, 0, 0, 0, 0, 0, 0, 0, 0, 0, 0, 0, 0, 0, 0, 0, 0, 0, 0, 0, 0, 0, 0, 0, 0, 0, 0, 0, 0, 0, 0, 0, 0, 0, 0, 0, 0, 0, 0, 0, 0, 0, 0])
_uv = me_gobglobgrodgrob_002.uv_layers.new(name='UVMap')
_uv.uv.foreach_set('vector', [0.0, 0.0, 0.05, 0.0, 0.025, 0.0, 0.05, 0.0, 0.1, 0.0, 0.075, 0.0, 0.1, 0.0, 0.15, 0.0, 0.125, 0.0, 0.15, 0.0, 0.2, 0.0, 0.175, 0.0, 0.2, 0.0, 0.25, 0.0, 0.225, 0.0, 0.25, 0.0, 0.3, 0.0, 0.275, 0.0, 0.3, 0.0, 0.35, 0.0, 0.325, 0.0, 0.35, 0.0, 0.4, 0.0, 0.375, 0.0, 0.4, 0.0, 0.45, 0.0, 0.425, 0.0, 0.45, 0.0, 0.5, 0.0, 0.475, 0.0, 0.5, 0.0, 0.55, 0.0, 0.525, 0.0, 0.55, 0.0, 0.6, 0.0, 0.575, 0.0, 0.6, 0.0, 0.65, 0.0, 0.625, 0.0, 0.65, 0.0, 0.7, 0.0, 0.675, 0.0, 0.7, 0.0, 0.75, 0.0, 0.725, 0.0, 0.75, 0.0, 0.8, 0.0, 0.775, 0.0, 0.8, 0.0, 0.85, 0.0, 0.825, 0.0, 0.85, 0.0, 0.9, 0.0, 0.875, 0.0, 0.9, 0.0, 0.95, 0.0, 0.925, 0.0, 0.95, 0.0, 1.0, 0.0, 0.975, 0.0, 0.05, 0.0, 0.0, 0.0, 0.0, -0.1312, 0.05, -0.1312, 0.1, 0.0, 0.05, 0.0, 0.05, -0.1312, 0.1, -0.1312, 0.15, 0.0, 0.1, 0.0, 0.1, -0.1312, 0.15, -0.1312, 0.2, 0.0, 0.15, 0.0, 0.15, -0.1312, 0.2, -0.1312, 0.25, -0.1312, 0.25, 0.0, 0.2, 0.0, 0.2, -0.1312, 0.3, 0.0, 0.25, 0.0, 0.25, -0.1312, 0.3, -0.1312, 0.35, 0.0, 0.3, 0.0, 0.3, -0.1312, 0.35, -0.1312, 0.4, 0.0, 0.35, 0.0, 0.35, -0.1312, 0.4, -0.1312, 0.45, 0.0, 0.4, 0.0, 0.4, -0.1312, 0.45, -0.1312, 0.5, -0.1312, 0.5, 0.0, 0.45, 0.0, 0.45, -0.1312, 0.55, 0.0, 0.5, 0.0, 0.5, -0.1312, 0.55, -0.1312, 0.6, -0.1312, 0.6, 0.0, 0.55, 0.0, 0.55, -0.1312, 0.65, -0.1312, 0.65, 0.0, 0.6, 0.0, 0.6, -0.1312, 0.7, -0.1312, 0.7, 0.0, 0.65, 0.0, 0.65, -0.1312, 0.75, -0.1312, 0.75, 0.0, 0.7, 0.0, 0.7, -0.1312, 0.8, 0.0, 0.75, 0.0, 0.75, -0.1312, 0.8, -0.1312, 0.85, -0.1312, 0.85, 0.0, 0.8, 0.0, 0.8, -0.1312, 0.9, -0.1312, 0.9, 0.0, 0.85, 0.0, 0.85, -0.1312, 0.95, -0.1312, 0.95, 0.0, 0.9, 0.0, 0.9, -0.1312, 1.0, -0.1312, 1.0, 0.0, 0.95, 0.0, 0.95, -0.1312, 0.05, -0.2273, 0.05, -0.1312, 0.0, -0.1312, 0.0, -0.2273, 0.05, -0.2273, 0.05, -0.3333, 0.1, -0.3333, 0.1, -0.2273, 0.1, -0.1312, 0.05, -0.1312, 0.05, -0.2273, 0.1, -0.2273, 0.1, -0.2273, 0.1, -0.3333, 0.15, -0.3333, 0.15, -0.2273, 0.15, -0.2273, 0.15, -0.1312, 0.1, -0.1312, 0.1, -0.2273, 0.15, -0.3333, 0.2, -0.3333, 0.2, -0.2273, 0.15, -0.2273, 0.2, -0.1312, 0.15, -0.1312, 0.15, -0.2273, 0.2, -0.2273, 0.25, -0.1312, 0.2, -0.1312, 0.2, -0.2273, 0.25, -0.2273, 0.3, -0.2273, 0.3, -0.1312, 0.25, -0.1312, 0.25, -0.2273, 0.3, -0.3333, 0.35, -0.3333, 0.35, -0.2273, 0.3, -0.2273, 0.35, -0.2273, 0.35, -0.1312, 0.3, -0.1312, 0.3, -0.2273, 0.35, -0.3333, 0.4, -0.3333, 0.4, -0.2273, 0.35, -0.2273, 0.4, -0.2273, 0.4, -0.1312, 0.35, -0.1312, 0.35, -0.2273, 0.4, -0.3333, 0.45, -0.3333, 0.45, -0.2273, 0.4, -0.2273, 0.45, -0.2273, 0.45, -0.1312, 0.4, -0.1312, 0.4, -0.2273, 0.5, -0.1312, 0.45, -0.1312, 0.45, -0.2273, 0.5, -0.2273, 0.55, -0.2273, 0.55, -0.1312, 0.5, -0.1312, 0.5, -0.2273, 0.55, -0.2273, 0.55, -0.3333, 0.6, -0.3333, 0.6, -0.2273, 0.6, -0.1312, 0.55, -0.1312, 0.55, -0.2273, 0.6, -0.2273, 0.6, -0.2273, 0.6, -0.3333, 0.65, -0.3333, 0.65, -0.2273, 0.65, -0.2273, 0.65, -0.1312, 0.6, -0.1312, 0.6, -0.2273, 0.65, -0.2273, 0.65, -0.3333, 0.7, -0.3333, 0.7, -0.2273, 0.7, -0.1312, 0.65, -0.1312, 0.65, -0.2273, 0.7, -0.2273, 0.75, -0.1312, 0.7, -0.1312, 0.7, -0.2273, 0.75, -0.2273, 0.8, -0.2273, 0.8, -0.1312, 0.75, -0.1312, 0.75, -0.2273, 0.8, -0.2273, 0.8, -0.3333, 0.85, -0.3333, 0.85, -0.2273, 0.85, -0.1312, 0.8, -0.1312, 0.8, -0.2273, 0.85, -0.2273, 0.85, -0.2273, 0.85, -0.3333, 0.9, -0.3333, 0.9, -0.2273, 0.9, -0.1312, 0.85, -0.1312, 0.85, -0.2273, 0.9, -0.2273, 0.9, -0.2273, 0.9, -0.3333, 0.95, -0.3333, 0.95, -0.2273, 0.95, -0.1312, 0.9, -0.1312, 0.9, -0.2273, 0.95, -0.2273, 1.0, -0.1312, 0.95, -0.1312, 0.95, -0.2273, 1.0, -0.2273, 0.0, -0.541, 0.0, -0.6667, 0.05, -0.6667, 0.05, -0.541, 0.05, -0.541, 0.05, -0.3333, 0.0, -0.3333, 0.0, -0.541, 0.05, -0.541, 0.05, -0.6667, 0.1, -0.6667, 0.1, -0.541, 0.1, -0.541, 0.1, -0.3333, 0.05, -0.3333, 0.05, -0.541, 0.1, -0.541, 0.1, -0.6667, 0.15, -0.6667, 0.15, -0.541, 0.15, -0.3333, 0.1, -0.3333, 0.1, -0.541, 0.15, -0.541, 0.15, -0.541, 0.15, -0.6667, 0.2, -0.6667, 0.2, -0.541, 0.2, -0.3333, 0.15, -0.3333, 0.15, -0.541, 0.2, -0.541, 0.2, -0.541, 0.2, -0.6667, 0.25, -0.6667, 0.25, -0.541, 0.25, -0.541, 0.25, -0.3333, 0.2, -0.3333, 0.2, -0.541, 0.25, -0.6667, 0.3, -0.6667, 0.3, -0.541, 0.25, -0.541, 0.3, -0.3333, 0.25, -0.3333, 0.25, -0.541, 0.3, -0.541, 0.3, -0.6667, 0.35, -0.6667, 0.35, -0.541, 0.3, -0.541, 0.35, -0.541, 0.35, -0.3333, 0.3, -0.3333, 0.3, -0.541, 0.35, -0.6667, 0.4, -0.6667, 0.4, -0.541, 0.35, -0.541, 0.4, -0.541, 0.4, -0.3333, 0.35, -0.3333, 0.35, -0.541, 0.4, -0.6667, 0.45, -0.6667, 0.45, -0.541, 0.4, -0.541, 0.45, -0.3333, 0.4, -0.3333, 0.4, -0.541, 0.45, -0.541, 0.45, -0.6667, 0.5, -0.6667, 0.5, -0.541, 0.45, -0.541, 0.5, -0.3333, 0.45, -0.3333, 0.45, -0.541, 0.5, -0.541, 0.5, -0.541, 0.5, -0.6667, 0.55, -0.6667, 0.55, -0.541, 0.55, -0.541, 0.55, -0.3333, 0.5, -0.3333, 0.5, -0.541, 0.55, -0.541, 0.55, -0.6667, 0.6, -0.6667, 0.6, -0.541, 0.6, -0.541, 0.6, -0.3333, 0.55, -0.3333, 0.55, -0.541, 0.6, -0.541, 0.6, -0.6667, 0.65, -0.6667, 0.65, -0.541, 0.65, -0.3333, 0.6, -0.3333, 0.6, -0.541, 0.65, -0.541, 0.65, -0.541, 0.65, -0.6667, 0.7, -0.6667, 0.7, -0.541, 0.7, -0.3333, 0.65, -0.3333, 0.65, -0.541, 0.7, -0.541, 0.7, -0.541, 0.7, -0.6667, 0.75, -0.6667, 0.75, -0.541, 0.75, -0.541, 0.75, -0.3333, 0.7, -0.3333, 0.7, -0.541, 0.75, -0.6667, 0.8, -0.6667, 0.8, -0.541, 0.75, -0.541, 0.8, -0.3333, 0.75, -0.3333, 0.75, -0.541, 0.8, -0.541, 0.8, -0.6667, 0.85, -0.6667, 0.85, -0.541, 0.8, -0.541, 0.85, -0.541, 0.85, -0.3333, 0.8, -0.3333, 0.8, -0.541, 0.85, -0.6667, 0.9, -0.6667, 0.9, -0.541, 0.85, -0.541, 0.9, -0.541, 0.9, -0.3333, 0.85, -0.3333, 0.85, -0.541, 0.9, -0.6667, 0.95, -0.6667, 0.95, -0.541, 0.9, -0.541, 0.95, -0.3333, 0.9, -0.3333, 0.9, -0.541, 0.95, -0.541, 0.95, -0.6667, 1.0, -0.6667, 1.0, -0.541, 0.95, -0.541, 1.0, -0.3333, 0.95, -0.3333, 0.95, -0.541, 1.0, -0.541, 0.0, -0.3333, 0.05, -0.3333, 0.05, -0.2273, 0.95, -0.2273, 0.95, -0.3333, 1.0, -0.3333, 0.45, -0.2273, 0.45, -0.3333, 0.5, -0.3333, 0.5, -0.3333, 0.55, -0.3333, 0.55, -0.2273, 0.2, -0.2273, 0.2, -0.3333, 0.25, -0.3333, 0.25, -0.3333, 0.3, -0.3333, 0.3, -0.2273, 0.7, -0.2273, 0.7, -0.3333, 0.75, -0.3333, 0.75, -0.3333, 0.8, -0.3333, 0.8, -0.2273])
me_gobglobgrodgrob_002.materials.append(mat_mat2)
me_gobglobgrodgrob_002.materials.append(mat_mat1)
me_gobglobgrodgrob_002.materials.append(mat_mat4)
me_gobglobgrodgrob_002.materials.append(mat_mat3)
me_gobglobgrodgrob_002.materials.append(mat_mat5)
me_gobglobgrodgrob_002.materials.append(mat_mat6)
me_gobglobgrodgrob_002.use_remesh_preserve_volume = False
me_gobglobgrodgrob_002.use_remesh_preserve_attributes = False
me_gobglobgrodgrob_002.use_mirror_vertex_groups = False
me_gobglobgrodgrob_002.update()
me_gobglobgrodgrob_004 = bpy.data.meshes.new('GobGlobGrodGrob.004')
me_gobglobgrodgrob_004.from_pydata([(0.09551, -0.4245, 0.153), (-0.07923, -0.4245, -0.02613), (0.09631, -0.4998, -0.02602), (0.09551, -0.4245, -0.2054), (0.2711, -0.4245, -0.02613), (-0.5184, 0.4599, -0.02587), (0.09551, 0.2372, 0.5053), (0.7094, 0.4599, -0.02587), (0.09551, 0.2372, -0.5578), (0.09472, -0.4998, -0.02602), (-0.08085, -0.4245, -0.02613), (0.4797, 0.05496, 0.003728), (0.492, 0.02348, -0.0257), (0.5468, 0.134, -0.0258), (0.5226, 0.141, 0.003519), (0.4992, 0.1345, 0.02482), (0.4739, 0.08405, 0.02506), (0.4802, 0.05438, -0.05495), (0.5228, 0.1406, -0.05497), (0.4743, 0.08344, -0.07632), (0.4995, 0.1339, -0.0762), (0.4816, 0.1129, -0.0841), (0.4812, 0.1135, 0.03278), (-0.2829, 0.08405, 0.02506), (-0.2902, 0.1135, 0.03278), (-0.3081, 0.1345, 0.02482), (-0.3084, 0.1339, -0.0762), (-0.2905, 0.1129, -0.0841), (-0.2833, 0.08344, -0.07632), (-0.3558, 0.134, -0.0258), (-0.3318, 0.1406, -0.05497), (-0.2891, 0.05438, -0.05495), (-0.301, 0.02348, -0.0257), (-0.2887, 0.05496, 0.003728), (-0.3316, 0.141, 0.003519)], [], [(0, 1, 2), (2, 1, 3), (2, 4, 0), (3, 4, 2), (5, 6, 7), (7, 8, 5), (9, 4, 0), (3, 4, 9), (0, 10, 9), (9, 10, 3), (11, 12, 13, 14), (14, 15, 16, 11), (17, 18, 13, 12), (19, 20, 18, 17), (19, 21, 20), (15, 22, 16), (23, 24, 25), (26, 27, 28), (29, 30, 31, 32), (30, 26, 28, 31), (29, 32, 33, 34), (23, 25, 34, 33), (5, 0, 6), (24, 0, 5), (23, 0, 24), (33, 0, 23), (32, 0, 33), (32, 1, 0), (25, 24, 5), (34, 25, 5), (29, 34, 5), (32, 3, 1), (32, 8, 3), (31, 8, 32), (28, 8, 31), (27, 8, 28), (5, 30, 29), (26, 8, 27), (5, 26, 30), (5, 8, 26), (12, 0, 4), (12, 6, 0), (11, 6, 12), (16, 6, 11), (7, 14, 13), (22, 6, 16), (7, 15, 14), (15, 6, 22), (7, 6, 15), (21, 3, 8), (19, 3, 21), (17, 3, 19), (12, 3, 17), (12, 4, 3), (8, 20, 21), (7, 20, 8), (18, 20, 7), (13, 18, 7)])
me_gobglobgrodgrob_004.polygons.foreach_set('material_index', [5, 2, 2, 5, 0, 0, 5, 2, 2, 5, 2, 2, 2, 2, 2, 2, 2, 2, 2, 2, 2, 2, 1, 1, 1, 1, 1, 1, 1, 1, 1, 1, 1, 1, 1, 1, 1, 1, 1, 1, 1, 1, 1, 1, 1, 1, 1, 1, 1, 1, 1, 1, 1, 1, 1, 1, 1, 1])
_uv = me_gobglobgrodgrob_004.uv_layers.new(name='UVMap')
_uv.uv.foreach_set('vector', [0.0, -0.00011, 0.0, -0.9988, 0.4994, -0.4995, 0.4994, -0.4995, 0.0, -0.9988, 0.9999, -1.0, 0.4994, -0.4995, 0.9988, 0.0, 0.0, 0.0, 1.0, -1.0, 0.9988, 0.0, 0.4994, -0.4995, 0.9988, -1.0, 0.0, -1.0, 0.0, -0.00119, 0.0, -0.00119, 1.0, 0.0, 0.9988, -1.0, 0.4994, -0.4995, 0.0, -0.9988, 0.0, -0.00011, 0.9999, -1.0, 0.0, -0.9988, 0.4994, -0.4995, 0.0, 0.0, 0.9988, 0.0, 0.4994, -0.4995, 0.4994, -0.4995, 0.9988, 0.0, 1.0, -1.0, 0.07003, -0.4092, 0.00152, -0.4466, 0.00251, -0.3254, 0.06322, -0.3136, 0.06322, -0.3136, 0.1085, -0.3169, 0.1156, -0.3733, 0.07041, -0.4089, 0.9324, -0.4096, 0.9389, -0.3142, 0.00168, -0.3257, 1.0, -0.4936, 0.8871, -0.3742, 0.8932, -0.3175, 0.9389, -0.3142, 0.9329, -0.4099, 0.8871, -0.3742, 0.8738, -0.3395, 0.8939, -0.3176, 0.1085, -0.3169, 0.1284, -0.3385, 0.1157, -0.3731, 0.1156, -0.3733, 0.1286, -0.3387, 0.109, -0.3167, 0.8932, -0.3175, 0.874, -0.3393, 0.8869, -0.3738, 0.9996, -0.3258, 0.9389, -0.3142, 0.9329, -0.4099, 0.00273, -0.4462, 0.9389, -0.3142, 0.8939, -0.3176, 0.8871, -0.3742, 0.9324, -0.4096, 0.00251, -0.3254, 0.00273, -0.4462, 0.07003, -0.4092, 0.06322, -0.3136, 0.1156, -0.3733, 0.1085, -0.3169, 0.06322, -0.3136, 0.07041, -0.4089, 0.00119, 0.0, 1.0, -1.0, 1.0, 0.0, 0.1286, -0.3387, 1.0, -1.0, 0.00119, 0.0, 0.1157, -0.3731, 1.0, -1.0, 0.1286, -0.3387, 0.07041, -0.4089, 1.0, -1.0, 0.1156, -0.3733, 0.00273, -0.4462, 1.0, -1.0, 0.07003, -0.4092, 0.00119, -0.4936, 0.00119, -1.0, 1.0, -1.0, 0.109, -0.3167, 0.1286, -0.3387, 0.00119, 0.0, 0.06322, -0.3136, 0.109, -0.3167, 0.00119, 0.0, 0.00251, -0.3254, 0.06322, -0.3136, 0.00119, 0.0, 1.0, -0.4936, 0.0, -1.0, 1.0, -1.0, 1.0, -0.4936, 0.0, 0.0, 0.0, -1.0, 0.9329, -0.4099, 0.0, 0.0, 1.0, -0.4936, 0.8871, -0.3742, 0.0, 0.0, 0.9324, -0.4096, 0.8738, -0.3395, 0.0, 0.0, 0.8869, -0.3738, 1.0, 0.0, 0.9389, -0.3142, 0.9996, -0.3258, 0.8932, -0.3175, 0.0, 0.0, 0.874, -0.3393, 1.0, 0.0, 0.8939, -0.3176, 0.9389, -0.3142, 1.0, 0.0, 0.0, 0.0, 0.8932, -0.3175, 0.00119, -0.4936, 1.0, -1.0, 0.00119, -1.0, 0.00152, -0.4466, 1.0, 0.0, 1.0, -1.0, 0.07003, -0.4092, 1.0, 0.0, 0.00273, -0.4462, 0.1156, -0.3733, 1.0, 0.0, 0.07041, -0.4089, 0.00119, 0.0, 0.06322, -0.3136, 0.00251, -0.3254, 0.1286, -0.3387, 1.0, 0.0, 0.1157, -0.3731, 0.00119, 0.0, 0.1085, -0.3169, 0.06322, -0.3136, 0.109, -0.3167, 1.0, 0.0, 0.1286, -0.3387, 0.00119, 0.0, 1.0, 0.0, 0.109, -0.3167, 0.8738, -0.3395, 0.0, -1.0, 0.0, 0.0, 0.8869, -0.3738, 0.0, -1.0, 0.8738, -0.3395, 0.9324, -0.4096, 0.0, -1.0, 0.8871, -0.3742, 1.0, -0.4936, 0.0, -1.0, 0.9329, -0.4099, 1.0, -0.4936, 1.0, -1.0, 0.0, -1.0, 0.0, 0.0, 0.8932, -0.3175, 0.874, -0.3393, 1.0, 0.0, 0.8932, -0.3175, 0.0, 0.0, 0.9389, -0.3142, 0.8932, -0.3175, 1.0, 0.0, 0.9996, -0.3258, 0.9389, -0.3142, 1.0, 0.0])
me_gobglobgrodgrob_004.materials.append(mat_mat2)
me_gobglobgrodgrob_004.materials.append(mat_mat1)
me_gobglobgrodgrob_004.materials.append(mat_mat4)
me_gobglobgrodgrob_004.materials.append(mat_mat3)
me_gobglobgrodgrob_004.materials.append(mat_mat5)
me_gobglobgrodgrob_004.materials.append(mat_mat6)
me_gobglobgrodgrob_004.use_remesh_preserve_volume = False
me_gobglobgrodgrob_004.use_remesh_preserve_attributes = False
me_gobglobgrodgrob_004.use_mirror_vertex_groups = False
me_gobglobgrodgrob_004.update()
me_gobglobgrodgrob_005 = bpy.data.meshes.new('GobGlobGrodGrob.005')
me_gobglobgrodgrob_005.from_pydata([(-0.5348, -0.174, 0.2327), (-0.3324, 0.1429, 0.00351), (-0.3564, 0.1364, -0.02575), (-0.5627, -0.1662, 0.224), (-0.5147, -0.1953, 0.2405), (-0.3087, 0.1364, 0.02494), (-0.508, -0.2244, 0.2454), (-0.2906, 0.1153, 0.03282), (-0.5163, -0.2535, 0.2459), (-0.2839, 0.08519, 0.02502), (-0.5374, -0.2748, 0.2421), (-0.2901, 0.05561, 0.003636), (-0.5658, -0.2826, 0.2348), (-0.3023, 0.02416, -0.0256), (-0.5937, -0.2748, 0.2261), (-0.29, 0.05561, -0.05485), (-0.6137, -0.2535, 0.2183), (-0.2837, 0.08519, -0.07629), (-0.6205, -0.2244, 0.2134), (-0.2904, 0.1153, -0.08416), (-0.6122, -0.1953, 0.2129), (-0.3085, 0.1364, -0.07636), (-0.591, -0.174, 0.2167), (-0.3323, 0.1429, -0.05498), (-0.5988, 0.2157, 0.4583), (-0.6255, 0.2183, 0.4452), (-0.5822, 0.2086, 0.4782), (-0.5801, 0.199, 0.4995), (-0.5931, 0.1893, 0.5165), (-0.6176, 0.1823, 0.5246), (-0.6472, 0.1797, 0.5218), (-0.6739, 0.1823, 0.5087), (-0.6905, 0.1893, 0.4888), (-0.6926, 0.199, 0.4675), (-0.6797, 0.2086, 0.4505), (-0.6551, 0.2157, 0.4423), (-0.6573, 0.3576, 0.5574), (-0.6292, 0.3576, 0.5654), (-0.6086, 0.3576, 0.5713), (-0.6011, 0.3576, 0.5734), (-0.6855, 0.3576, 0.5494), (-0.7061, 0.3576, 0.5436), (-0.7136, 0.3576, 0.5415)], [], [(0, 1, 2, 3), (0, 4, 5, 1), (4, 6, 7, 5), (6, 8, 9, 7), (8, 10, 11, 9), (10, 12, 13, 11), (14, 15, 13, 12), (16, 17, 15, 14), (18, 19, 17, 16), (20, 21, 19, 18), (22, 23, 21, 20), (22, 3, 2, 23), (24, 0, 3, 25), (26, 4, 0, 24), (27, 6, 4, 26), (28, 8, 6, 27), (29, 10, 8, 28), (30, 12, 10, 29), (30, 31, 14, 12), (31, 32, 16, 14), (32, 33, 18, 16), (33, 34, 20, 18), (34, 35, 22, 20), (35, 25, 3, 22), (36, 37, 24, 25), (37, 38, 26, 24), (38, 39, 27, 26), (38, 28, 27, 39), (37, 29, 28, 38), (36, 30, 29, 37), (36, 40, 31, 30), (40, 41, 32, 31), (41, 42, 33, 32), (41, 34, 33, 42), (40, 35, 34, 41), (36, 25, 35, 40)])
_uv = me_gobglobgrodgrob_005.uv_layers.new(name='UVMap')
_uv.uv.foreach_set('vector', [0.08333, -0.6, 0.08333, -0.4, 0.0, -0.4, 0.0, -0.6, 0.08333, -0.6, 0.1667, -0.6, 0.1667, -0.4, 0.08333, -0.4, 0.1667, -0.6, 0.25, -0.6, 0.25, -0.4, 0.1667, -0.4, 0.25, -0.6, 0.3333, -0.6, 0.3333, -0.4, 0.25, -0.4, 0.3333, -0.6, 0.4167, -0.6, 0.4167, -0.4, 0.3333, -0.4, 0.4167, -0.6, 0.5, -0.6, 0.5, -0.4, 0.4167, -0.4, 0.5833, -0.6, 0.5833, -0.4, 0.5, -0.4, 0.5, -0.6, 0.6667, -0.6, 0.6667, -0.4, 0.5833, -0.4, 0.5833, -0.6, 0.75, -0.6, 0.75, -0.4, 0.6667, -0.4, 0.6667, -0.6, 0.8333, -0.6, 0.8333, -0.4, 0.75, -0.4, 0.75, -0.6, 0.9167, -0.6, 0.9167, -0.4, 0.8333, -0.4, 0.8333, -0.6, 0.9167, -0.6, 1.0, -0.6, 1.0, -0.4, 0.9167, -0.4, 0.08333, -0.8, 0.08333, -0.6, 0.0, -0.6, 0.0, -0.8, 0.1667, -0.8, 0.1667, -0.6, 0.08333, -0.6, 0.08333, -0.8, 0.25, -0.8, 0.25, -0.6, 0.1667, -0.6, 0.1667, -0.8, 0.3333, -0.8, 0.3333, -0.6, 0.25, -0.6, 0.25, -0.8, 0.4167, -0.8, 0.4167, -0.6, 0.3333, -0.6, 0.3333, -0.8, 0.5, -0.8, 0.5, -0.6, 0.4167, -0.6, 0.4167, -0.8, 0.5, -0.8, 0.5833, -0.8, 0.5833, -0.6, 0.5, -0.6, 0.5833, -0.8, 0.6667, -0.8, 0.6667, -0.6, 0.5833, -0.6, 0.6667, -0.8, 0.75, -0.8, 0.75, -0.6, 0.6667, -0.6, 0.75, -0.8, 0.8333, -0.8, 0.8333, -0.6, 0.75, -0.6, 0.8333, -0.8, 0.9167, -0.8, 0.9167, -0.6, 0.8333, -0.6, 0.9167, -0.8, 1.0, -0.8, 1.0, -0.6, 0.9167, -0.6, 0.0, -1.0, 0.08333, -1.0, 0.08333, -0.8, 0.0, -0.8, 0.08333, -1.0, 0.1667, -1.0, 0.1667, -0.8, 0.08333, -0.8, 0.1667, -1.0, 0.25, -1.0, 0.25, -0.8, 0.1667, -0.8, 0.3333, -1.0, 0.3333, -0.8, 0.25, -0.8, 0.25, -1.0, 0.4167, -1.0, 0.4167, -0.8, 0.3333, -0.8, 0.3333, -1.0, 0.5, -1.0, 0.5, -0.8, 0.4167, -0.8, 0.4167, -1.0, 0.5, -1.0, 0.5833, -1.0, 0.5833, -0.8, 0.5, -0.8, 0.5833, -1.0, 0.6667, -1.0, 0.6667, -0.8, 0.5833, -0.8, 0.6667, -1.0, 0.75, -1.0, 0.75, -0.8, 0.6667, -0.8, 0.8333, -1.0, 0.8333, -0.8, 0.75, -0.8, 0.75, -1.0, 0.9167, -1.0, 0.9167, -0.8, 0.8333, -0.8, 0.8333, -1.0, 1.0, -1.0, 1.0, -0.8, 0.9167, -0.8, 0.9167, -1.0])
me_gobglobgrodgrob_005.materials.append(mat_mat2)
me_gobglobgrodgrob_005.materials.append(mat_mat1)
me_gobglobgrodgrob_005.materials.append(mat_mat4)
me_gobglobgrodgrob_005.materials.append(mat_mat3)
me_gobglobgrodgrob_005.materials.append(mat_mat5)
me_gobglobgrodgrob_005.materials.append(mat_mat6)
me_gobglobgrodgrob_005.use_remesh_preserve_volume = False
me_gobglobgrodgrob_005.use_remesh_preserve_attributes = False
me_gobglobgrodgrob_005.use_mirror_vertex_groups = False
me_gobglobgrodgrob_005.update()

# ---- objects
ob_light = bpy.data.objects.new('Light', light_light)
ob_camera = bpy.data.objects.new('Camera', cam_camera)
ob_gobglobgrodgrob = bpy.data.objects.new('GobGlobGrodGrob', me_gobglobgrodgrob)
ob_gobglobgrodgrob_001 = bpy.data.objects.new('GobGlobGrodGrob.001', me_gobglobgrodgrob_001)
ob_gobglobgrodgrob_002 = bpy.data.objects.new('GobGlobGrodGrob.002', me_gobglobgrodgrob_002)
ob_gobglobgrodgrob_004 = bpy.data.objects.new('GobGlobGrodGrob.004', me_gobglobgrodgrob_004)
ob_gobglobgrodgrob_005 = bpy.data.objects.new('GobGlobGrodGrob.005', me_gobglobgrodgrob_005)

# ---- transforms, parenting, visibility, modifiers, constraints
ob_light.location = (4.076, 1.005, 5.904)
ob_light.rotation_euler = (0.6503, 0.05522, 1.866)
ob_light.lock_rotations_4d = False
ob_light.empty_display_type = 'ARROWS'
ob_light.color = (0.0, 0.0, 0.0, 0.0)
ob_light.lineart.crease_threshold = 0.0
ob_camera.location = (7.359, -6.926, 4.958)
ob_camera.rotation_euler = (1.109, 0.0, 0.8149)
ob_camera.lock_rotations_4d = False
ob_camera.empty_display_type = 'ARROWS'
ob_camera.color = (0.0, 0.0, 0.0, 0.0)
ob_camera.display_type = 'WIRE'
ob_camera.lineart.crease_threshold = 0.0
ob_gobglobgrodgrob.location = (0.0, 0.0, 0.0)
ob_gobglobgrodgrob.rotation_euler = (1.571, -0.0, 0.0)
ob_gobglobgrodgrob.lineart.crease_threshold = 0.0
ob_gobglobgrodgrob_001.location = (0.0, 0.0, 0.0)
ob_gobglobgrodgrob_001.rotation_euler = (1.571, -0.0, 0.0)
ob_gobglobgrodgrob_001.lineart.crease_threshold = 0.0
ob_gobglobgrodgrob_002.location = (0.0, 0.0, 0.0)
ob_gobglobgrodgrob_002.rotation_euler = (1.571, -0.0, 0.0)
ob_gobglobgrodgrob_002.lineart.crease_threshold = 0.0
ob_gobglobgrodgrob_004.location = (0.0, 0.0, 0.0)
ob_gobglobgrodgrob_004.rotation_euler = (1.571, -0.0, 0.0)
ob_gobglobgrodgrob_004.lineart.crease_threshold = 0.0
ob_gobglobgrodgrob_005.location = (0.0, 0.0, 0.0)
ob_gobglobgrodgrob_005.rotation_euler = (1.571, -0.0, 0.0)
ob_gobglobgrodgrob_005.lineart.crease_threshold = 0.0

# ---- collection membership
col_collection.objects.link(ob_light)
col_collection.objects.link(ob_camera)
col_collection.objects.link(ob_gobglobgrodgrob)
col_collection.objects.link(ob_gobglobgrodgrob_001)
col_collection.objects.link(ob_gobglobgrodgrob_002)
col_collection.objects.link(ob_gobglobgrodgrob_004)
col_collection.objects.link(ob_gobglobgrodgrob_005)

# ---- scene / render settings (as saved in the file)
scene.camera = ob_camera
scene.frame_start = 1; scene.frame_end = 250; scene.frame_set(1)
scene.render.engine = 'BLENDER_EEVEE_NEXT'
scene.cycles.use_denoising = False
scene.cycles.samples = 128
scene.cycles.sampling_pattern = 'TABULATED_SOBOL'
scene.cycles.use_adaptive_sampling = False
scene.cycles.use_light_tree = False
scene.view_settings.view_transform = 'Filmic'
bpy.context.view_layer.update()
